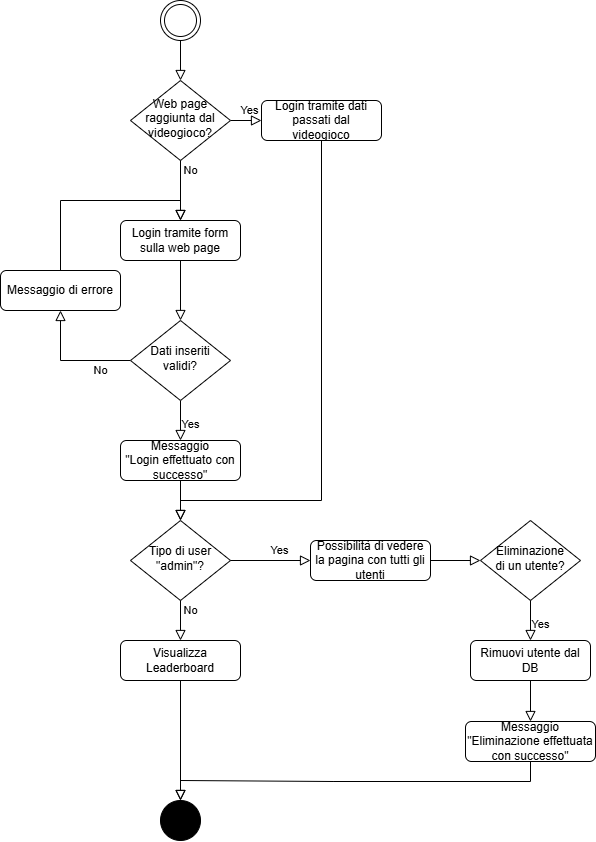

The diagram above was exported from draw.io. Its source (the exported page's mxGraphModel, read from the mxfile embedded in the PNG):
<mxGraphModel dx="2391" dy="1237" grid="1" gridSize="10" guides="1" tooltips="1" connect="1" arrows="1" fold="1" page="1" pageScale="1" pageWidth="827" pageHeight="1169" math="0" shadow="0">
  <root>
    <mxCell id="0" />
    <mxCell id="1" parent="0" />
    <mxCell id="-IwlEGa6YcbQ011j1VZn-1" value="" style="rounded=0;html=1;jettySize=auto;orthogonalLoop=1;fontSize=11;endArrow=block;endFill=0;endSize=8;strokeWidth=1;shadow=0;labelBackgroundColor=none;edgeStyle=orthogonalEdgeStyle;entryX=0.5;entryY=0;entryDx=0;entryDy=0;exitX=0.5;exitY=1;exitDx=0;exitDy=0;" edge="1" parent="1" source="-IwlEGa6YcbQ011j1VZn-3" target="-IwlEGa6YcbQ011j1VZn-7">
      <mxGeometry relative="1" as="geometry">
        <mxPoint x="250" y="200" as="targetPoint" />
        <mxPoint x="196" y="160" as="sourcePoint" />
      </mxGeometry>
    </mxCell>
    <mxCell id="-IwlEGa6YcbQ011j1VZn-3" value="" style="ellipse;shape=doubleEllipse;html=1;dashed=0;whiteSpace=wrap;aspect=fixed;" vertex="1" parent="1">
      <mxGeometry x="180" y="40" width="40" height="40" as="geometry" />
    </mxCell>
    <mxCell id="-IwlEGa6YcbQ011j1VZn-6" value="Yes" style="edgeStyle=orthogonalEdgeStyle;rounded=0;html=1;jettySize=auto;orthogonalLoop=1;fontSize=11;endArrow=block;endFill=0;endSize=8;strokeWidth=1;shadow=0;labelBackgroundColor=none;entryX=0;entryY=0.5;entryDx=0;entryDy=0;exitX=1;exitY=0.5;exitDx=0;exitDy=0;" edge="1" parent="1" source="-IwlEGa6YcbQ011j1VZn-7" target="-IwlEGa6YcbQ011j1VZn-42">
      <mxGeometry x="0.206" y="10" relative="1" as="geometry">
        <mxPoint as="offset" />
        <mxPoint x="346" y="169.75" as="targetPoint" />
        <mxPoint x="246" y="169.75" as="sourcePoint" />
      </mxGeometry>
    </mxCell>
    <mxCell id="-IwlEGa6YcbQ011j1VZn-7" value="Web page raggiunta dal videogioco?" style="rhombus;whiteSpace=wrap;html=1;shadow=0;fontFamily=Helvetica;fontSize=12;align=center;strokeWidth=1;spacing=6;spacingTop=-4;" vertex="1" parent="1">
      <mxGeometry x="150" y="120" width="100" height="80" as="geometry" />
    </mxCell>
    <mxCell id="-IwlEGa6YcbQ011j1VZn-15" value="" style="ellipse;shape=doubleEllipse;html=1;dashed=0;whiteSpace=wrap;aspect=fixed;fillColor=#000000;fontColor=#333333;strokeColor=#000000;" vertex="1" parent="1">
      <mxGeometry x="180" y="840" width="40" height="40" as="geometry" />
    </mxCell>
    <mxCell id="-IwlEGa6YcbQ011j1VZn-17" value="No" style="rounded=0;html=1;jettySize=auto;orthogonalLoop=1;fontSize=11;endArrow=block;endFill=0;endSize=8;strokeWidth=1;shadow=0;labelBackgroundColor=none;edgeStyle=orthogonalEdgeStyle;entryX=0.5;entryY=1;entryDx=0;entryDy=0;exitX=0;exitY=0.5;exitDx=0;exitDy=0;" edge="1" parent="1" source="-IwlEGa6YcbQ011j1VZn-19" target="-IwlEGa6YcbQ011j1VZn-51">
      <mxGeometry x="-0.5062" y="10" relative="1" as="geometry">
        <mxPoint as="offset" />
        <mxPoint x="50" y="390" as="targetPoint" />
        <mxPoint x="80" y="500" as="sourcePoint" />
        <Array as="points">
          <mxPoint x="80" y="400" />
        </Array>
      </mxGeometry>
    </mxCell>
    <mxCell id="-IwlEGa6YcbQ011j1VZn-18" value="Yes" style="edgeStyle=orthogonalEdgeStyle;rounded=0;html=1;jettySize=auto;orthogonalLoop=1;fontSize=11;endArrow=block;endFill=0;endSize=8;strokeWidth=1;shadow=0;labelBackgroundColor=none;exitX=0.5;exitY=1;exitDx=0;exitDy=0;entryX=0.5;entryY=0;entryDx=0;entryDy=0;" edge="1" parent="1" source="-IwlEGa6YcbQ011j1VZn-19" target="-IwlEGa6YcbQ011j1VZn-46">
      <mxGeometry x="0.206" y="10" relative="1" as="geometry">
        <mxPoint as="offset" />
        <mxPoint x="200" y="490.79999999999995" as="targetPoint" />
      </mxGeometry>
    </mxCell>
    <mxCell id="-IwlEGa6YcbQ011j1VZn-19" value="Dati inseriti validi?" style="rhombus;whiteSpace=wrap;html=1;shadow=0;fontFamily=Helvetica;fontSize=12;align=center;strokeWidth=1;spacing=6;spacingTop=-4;" vertex="1" parent="1">
      <mxGeometry x="150" y="360" width="100" height="80" as="geometry" />
    </mxCell>
    <mxCell id="-IwlEGa6YcbQ011j1VZn-42" value="Login tramite dati passati dal videogioco" style="rounded=1;whiteSpace=wrap;html=1;fontSize=12;glass=0;strokeWidth=1;shadow=0;" vertex="1" parent="1">
      <mxGeometry x="281" y="140" width="120" height="40" as="geometry" />
    </mxCell>
    <mxCell id="-IwlEGa6YcbQ011j1VZn-43" value="No" style="edgeStyle=orthogonalEdgeStyle;rounded=0;html=1;jettySize=auto;orthogonalLoop=1;fontSize=11;endArrow=block;endFill=0;endSize=8;strokeWidth=1;shadow=0;labelBackgroundColor=none;entryX=0.5;entryY=0;entryDx=0;entryDy=0;exitX=0.5;exitY=1;exitDx=0;exitDy=0;" edge="1" parent="1" target="-IwlEGa6YcbQ011j1VZn-44" source="-IwlEGa6YcbQ011j1VZn-7">
      <mxGeometry x="-0.6667" y="10" relative="1" as="geometry">
        <mxPoint as="offset" />
        <mxPoint x="140" y="289.75" as="targetPoint" />
        <mxPoint x="40" y="280" as="sourcePoint" />
      </mxGeometry>
    </mxCell>
    <mxCell id="-IwlEGa6YcbQ011j1VZn-44" value="Login tramite form sulla web page" style="rounded=1;whiteSpace=wrap;html=1;fontSize=12;glass=0;strokeWidth=1;shadow=0;" vertex="1" parent="1">
      <mxGeometry x="140" y="260" width="120" height="40" as="geometry" />
    </mxCell>
    <mxCell id="-IwlEGa6YcbQ011j1VZn-45" value="" style="rounded=0;html=1;jettySize=auto;orthogonalLoop=1;fontSize=11;endArrow=block;endFill=0;endSize=8;strokeWidth=1;shadow=0;labelBackgroundColor=none;edgeStyle=orthogonalEdgeStyle;entryX=0.5;entryY=0;entryDx=0;entryDy=0;exitX=0.5;exitY=1;exitDx=0;exitDy=0;" edge="1" parent="1" source="-IwlEGa6YcbQ011j1VZn-44" target="-IwlEGa6YcbQ011j1VZn-19">
      <mxGeometry relative="1" as="geometry">
        <mxPoint x="320" y="390" as="targetPoint" />
        <mxPoint x="320" y="270" as="sourcePoint" />
      </mxGeometry>
    </mxCell>
    <mxCell id="-IwlEGa6YcbQ011j1VZn-46" value="Messaggio&lt;div&gt;&quot;Login effettuato con successo&quot;&lt;/div&gt;" style="rounded=1;whiteSpace=wrap;html=1;fontSize=12;glass=0;strokeWidth=1;shadow=0;" vertex="1" parent="1">
      <mxGeometry x="140" y="480" width="120" height="40" as="geometry" />
    </mxCell>
    <mxCell id="-IwlEGa6YcbQ011j1VZn-48" value="Tipo di user &quot;admin&quot;?" style="rhombus;whiteSpace=wrap;html=1;shadow=0;fontFamily=Helvetica;fontSize=12;align=center;strokeWidth=1;spacing=6;spacingTop=-4;" vertex="1" parent="1">
      <mxGeometry x="150" y="560" width="100" height="80" as="geometry" />
    </mxCell>
    <mxCell id="-IwlEGa6YcbQ011j1VZn-49" value="" style="rounded=0;html=1;jettySize=auto;orthogonalLoop=1;fontSize=11;endArrow=block;endFill=0;endSize=8;strokeWidth=1;shadow=0;labelBackgroundColor=none;edgeStyle=orthogonalEdgeStyle;entryX=0.5;entryY=0;entryDx=0;entryDy=0;exitX=0.5;exitY=1;exitDx=0;exitDy=0;" edge="1" parent="1" source="-IwlEGa6YcbQ011j1VZn-46" target="-IwlEGa6YcbQ011j1VZn-48">
      <mxGeometry relative="1" as="geometry">
        <mxPoint x="210" y="370" as="targetPoint" />
        <mxPoint x="210" y="310" as="sourcePoint" />
      </mxGeometry>
    </mxCell>
    <mxCell id="-IwlEGa6YcbQ011j1VZn-52" value="" style="rounded=0;html=1;jettySize=auto;orthogonalLoop=1;fontSize=11;endArrow=block;endFill=0;endSize=8;strokeWidth=1;shadow=0;labelBackgroundColor=none;edgeStyle=orthogonalEdgeStyle;exitX=0.5;exitY=0;exitDx=0;exitDy=0;entryX=0.5;entryY=0;entryDx=0;entryDy=0;" edge="1" parent="1" source="-IwlEGa6YcbQ011j1VZn-51" target="-IwlEGa6YcbQ011j1VZn-44">
      <mxGeometry x="-0.5062" y="10" relative="1" as="geometry">
        <mxPoint as="offset" />
        <mxPoint x="200" y="260" as="targetPoint" />
        <mxPoint x="150" y="400" as="sourcePoint" />
        <Array as="points">
          <mxPoint x="80" y="240" />
          <mxPoint x="200" y="240" />
        </Array>
      </mxGeometry>
    </mxCell>
    <mxCell id="-IwlEGa6YcbQ011j1VZn-51" value="Messaggio di errore" style="rounded=1;whiteSpace=wrap;html=1;fontSize=12;glass=0;strokeWidth=1;shadow=0;" vertex="1" parent="1">
      <mxGeometry x="20" y="310" width="120" height="40" as="geometry" />
    </mxCell>
    <mxCell id="-IwlEGa6YcbQ011j1VZn-53" value="No" style="rounded=0;html=1;jettySize=auto;orthogonalLoop=1;fontSize=11;endArrow=block;endFill=0;endSize=8;strokeWidth=1;shadow=0;labelBackgroundColor=none;edgeStyle=orthogonalEdgeStyle;exitX=0.5;exitY=1;exitDx=0;exitDy=0;entryX=0.5;entryY=0;entryDx=0;entryDy=0;" edge="1" parent="1" source="-IwlEGa6YcbQ011j1VZn-48" target="-IwlEGa6YcbQ011j1VZn-54">
      <mxGeometry x="-0.5062" y="10" relative="1" as="geometry">
        <mxPoint as="offset" />
        <mxPoint x="200" y="700" as="targetPoint" />
        <mxPoint x="180" y="660" as="sourcePoint" />
        <Array as="points" />
      </mxGeometry>
    </mxCell>
    <mxCell id="-IwlEGa6YcbQ011j1VZn-54" value="Visualizza Leaderboard" style="rounded=1;whiteSpace=wrap;html=1;fontSize=12;glass=0;strokeWidth=1;shadow=0;" vertex="1" parent="1">
      <mxGeometry x="140" y="680" width="120" height="40" as="geometry" />
    </mxCell>
    <mxCell id="-IwlEGa6YcbQ011j1VZn-55" value="" style="rounded=0;html=1;jettySize=auto;orthogonalLoop=1;fontSize=11;endArrow=block;endFill=0;endSize=8;strokeWidth=1;shadow=0;labelBackgroundColor=none;edgeStyle=orthogonalEdgeStyle;entryX=0.5;entryY=0;entryDx=0;entryDy=0;exitX=0.5;exitY=1;exitDx=0;exitDy=0;" edge="1" parent="1" source="-IwlEGa6YcbQ011j1VZn-42" target="-IwlEGa6YcbQ011j1VZn-48">
      <mxGeometry relative="1" as="geometry">
        <mxPoint x="210" y="370" as="targetPoint" />
        <mxPoint x="210" y="310" as="sourcePoint" />
        <Array as="points">
          <mxPoint x="341" y="540" />
          <mxPoint x="200" y="540" />
        </Array>
      </mxGeometry>
    </mxCell>
    <mxCell id="-IwlEGa6YcbQ011j1VZn-56" value="" style="rounded=0;html=1;jettySize=auto;orthogonalLoop=1;fontSize=11;endArrow=block;endFill=0;endSize=8;strokeWidth=1;shadow=0;labelBackgroundColor=none;edgeStyle=orthogonalEdgeStyle;entryX=0.5;entryY=0;entryDx=0;entryDy=0;exitX=0.5;exitY=1;exitDx=0;exitDy=0;" edge="1" parent="1" source="-IwlEGa6YcbQ011j1VZn-54" target="-IwlEGa6YcbQ011j1VZn-15">
      <mxGeometry relative="1" as="geometry">
        <mxPoint x="199.74" y="780" as="targetPoint" />
        <mxPoint x="199.74" y="740" as="sourcePoint" />
      </mxGeometry>
    </mxCell>
    <mxCell id="-IwlEGa6YcbQ011j1VZn-58" value="Possibilità di vedere&lt;br&gt;la pagina con tutti gli utenti" style="rounded=1;whiteSpace=wrap;html=1;fontSize=12;glass=0;strokeWidth=1;shadow=0;" vertex="1" parent="1">
      <mxGeometry x="330" y="580" width="120" height="40" as="geometry" />
    </mxCell>
    <mxCell id="-IwlEGa6YcbQ011j1VZn-60" value="Eliminazione &lt;br&gt;di un utente?" style="rhombus;whiteSpace=wrap;html=1;shadow=0;fontFamily=Helvetica;fontSize=12;align=center;strokeWidth=1;spacing=6;spacingTop=-4;" vertex="1" parent="1">
      <mxGeometry x="500" y="560" width="100" height="80" as="geometry" />
    </mxCell>
    <mxCell id="-IwlEGa6YcbQ011j1VZn-61" value="" style="rounded=0;html=1;jettySize=auto;orthogonalLoop=1;fontSize=11;endArrow=block;endFill=0;endSize=8;strokeWidth=1;shadow=0;labelBackgroundColor=none;edgeStyle=orthogonalEdgeStyle;exitX=1;exitY=0.5;exitDx=0;exitDy=0;entryX=0;entryY=0.5;entryDx=0;entryDy=0;" edge="1" parent="1" source="-IwlEGa6YcbQ011j1VZn-58" target="-IwlEGa6YcbQ011j1VZn-60">
      <mxGeometry relative="1" as="geometry">
        <mxPoint x="530" y="599.74" as="targetPoint" />
        <mxPoint x="450" y="600" as="sourcePoint" />
      </mxGeometry>
    </mxCell>
    <mxCell id="-IwlEGa6YcbQ011j1VZn-62" value="Rimuovi utente dal DB" style="rounded=1;whiteSpace=wrap;html=1;fontSize=12;glass=0;strokeWidth=1;shadow=0;" vertex="1" parent="1">
      <mxGeometry x="490" y="680" width="120" height="40" as="geometry" />
    </mxCell>
    <mxCell id="-IwlEGa6YcbQ011j1VZn-63" value="Yes" style="edgeStyle=orthogonalEdgeStyle;rounded=0;html=1;jettySize=auto;orthogonalLoop=1;fontSize=11;endArrow=block;endFill=0;endSize=8;strokeWidth=1;shadow=0;labelBackgroundColor=none;entryX=0;entryY=0.5;entryDx=0;entryDy=0;exitX=1;exitY=0.5;exitDx=0;exitDy=0;" edge="1" parent="1" source="-IwlEGa6YcbQ011j1VZn-48" target="-IwlEGa6YcbQ011j1VZn-58">
      <mxGeometry x="0.206" y="10" relative="1" as="geometry">
        <mxPoint as="offset" />
        <mxPoint x="330" y="579.87" as="targetPoint" />
        <mxPoint x="299" y="579.87" as="sourcePoint" />
      </mxGeometry>
    </mxCell>
    <mxCell id="-IwlEGa6YcbQ011j1VZn-64" value="Yes" style="edgeStyle=orthogonalEdgeStyle;rounded=0;html=1;jettySize=auto;orthogonalLoop=1;fontSize=11;endArrow=block;endFill=0;endSize=8;strokeWidth=1;shadow=0;labelBackgroundColor=none;entryX=0.5;entryY=0;entryDx=0;entryDy=0;exitX=0.5;exitY=1;exitDx=0;exitDy=0;" edge="1" parent="1" source="-IwlEGa6YcbQ011j1VZn-60" target="-IwlEGa6YcbQ011j1VZn-62">
      <mxGeometry x="0.206" y="10" relative="1" as="geometry">
        <mxPoint as="offset" />
        <mxPoint x="620" y="509.9999999999999" as="targetPoint" />
        <mxPoint x="570" y="510.0000000000001" as="sourcePoint" />
      </mxGeometry>
    </mxCell>
    <mxCell id="-IwlEGa6YcbQ011j1VZn-65" value="Messaggio&lt;div&gt;&quot;Eliminazione effettuata con successo&quot;&lt;/div&gt;" style="rounded=1;whiteSpace=wrap;html=1;fontSize=12;glass=0;strokeWidth=1;shadow=0;" vertex="1" parent="1">
      <mxGeometry x="485" y="761" width="130" height="40" as="geometry" />
    </mxCell>
    <mxCell id="-IwlEGa6YcbQ011j1VZn-66" value="" style="rounded=0;html=1;jettySize=auto;orthogonalLoop=1;fontSize=11;endArrow=block;endFill=0;endSize=8;strokeWidth=1;shadow=0;labelBackgroundColor=none;edgeStyle=orthogonalEdgeStyle;exitX=0.5;exitY=1;exitDx=0;exitDy=0;entryX=0.5;entryY=0;entryDx=0;entryDy=0;" edge="1" parent="1" source="-IwlEGa6YcbQ011j1VZn-62" target="-IwlEGa6YcbQ011j1VZn-65">
      <mxGeometry relative="1" as="geometry">
        <mxPoint x="510" y="610" as="targetPoint" />
        <mxPoint x="460" y="610" as="sourcePoint" />
      </mxGeometry>
    </mxCell>
    <mxCell id="-IwlEGa6YcbQ011j1VZn-67" value="" style="rounded=0;html=1;jettySize=auto;orthogonalLoop=1;fontSize=11;endArrow=block;endFill=0;endSize=8;strokeWidth=1;shadow=0;labelBackgroundColor=none;edgeStyle=orthogonalEdgeStyle;entryX=0.5;entryY=0;entryDx=0;entryDy=0;exitX=0.5;exitY=1;exitDx=0;exitDy=0;" edge="1" parent="1" source="-IwlEGa6YcbQ011j1VZn-65" target="-IwlEGa6YcbQ011j1VZn-15">
      <mxGeometry relative="1" as="geometry">
        <mxPoint x="210" y="850" as="targetPoint" />
        <mxPoint x="210" y="730" as="sourcePoint" />
      </mxGeometry>
    </mxCell>
  </root>
</mxGraphModel>